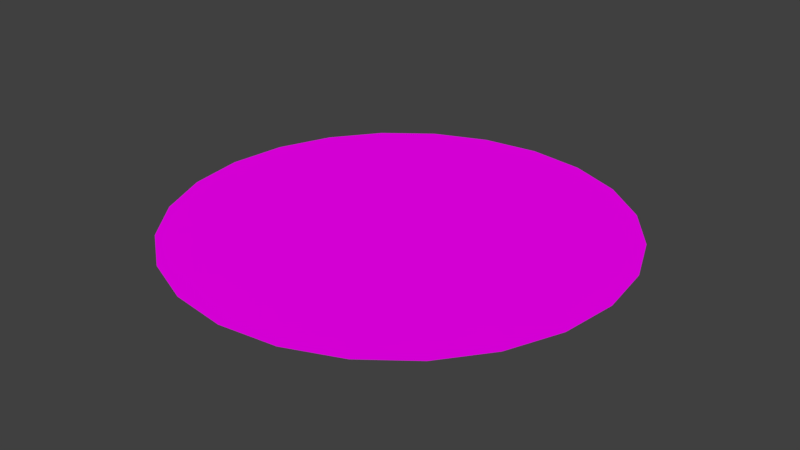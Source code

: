 # Source: Orologio.blend  (saved by Blender 2.78.0; exported with 4.5.12 LTS)
import bpy
from mathutils import Matrix  # noqa: F401  (used for matrix-valued properties, if any)

bpy.ops.wm.read_factory_settings(use_empty=True)
scene = bpy.context.scene
scene.name = 'Scene'

# ---- collections
col_collection_1 = bpy.data.collections.new('Collection 1'); scene.collection.children.link(col_collection_1)

# ---- images (referenced by path relative to the original .blend; pixels are not part of the script)
import os
ASSET_DIR = os.environ.get("B2B_ASSET_DIR", "")  # directory of the original .blend (textures are referenced by path, not embedded)
HERE = os.path.dirname(os.path.abspath(__file__))  # packed textures are extracted next to this script under _unpacked/

def load_image(name, relpath, width, height, colorspace="sRGB"):
    """Load a texture the original file referenced (path relative to the .blend, or extracted next to this script)."""
    p = next((c for c in (os.path.join(HERE, relpath), os.path.join(ASSET_DIR, relpath)) if relpath and os.path.exists(c)), "")
    if p:
        img = bpy.data.images.load(p, check_existing=True)
        img.name = name
    else:  # same state as the original file: an image datablock whose file is absent (Cycles renders it pink)
        img = bpy.data.images.new(name, width, height)
        img.source = "FILE"
        img.filepath = "//" + (relpath or name)
    img.colorspace_settings.name = colorspace
    return img
img_orologio_png = load_image('Orologio.png', 'Orologio.png', 1024, 1024, 'sRGB')

# ---- materials (node trees are filled in below, after node groups)
mat_material_orologio = bpy.data.materials.new('Material_Orologio')
mat_material_orologio.alpha_threshold = 0.0
mat_material_orologio.roughness = 0.5

# ---- material node trees
mat_material_orologio.use_nodes = True; mat_material_orologio.node_tree.nodes.clear()
_N = mat_material_orologio.node_tree.nodes; _L = mat_material_orologio.node_tree.links
n0 = _N.new('ShaderNodeOutputMaterial'); n0.name = 'Material Output'; n0.location = (300, 300)
n1 = _N.new('ShaderNodeBsdfDiffuse'); n1.name = 'Diffuse BSDF'; n1.location = (10, 300)
n2 = _N.new('ShaderNodeTexImage'); n2.name = 'Image Texture'; n2.location = (-299, 312)
n2.width = 140
n2.image = img_orologio_png
_L.new(n1.outputs[0], n0.inputs[0])
_L.new(n2.outputs[0], n1.inputs[0])
n0.is_active_output = True

# ---- world
world_world = bpy.data.worlds.new('World'); scene.world = world_world
world_world.color = (0.05088, 0.05088, 0.05088)
world_world.use_sun_shadow = False
world_world.sun_shadow_jitter_overblur = 0.0
world_world.cycles.sampling_method = 'MANUAL'

# ---- meshes
me_circle = bpy.data.meshes.new('Circle')
me_circle.from_pydata([(0.0, 1.0, 0.0), (-0.2588, 0.9659, 0.0), (-0.5, 0.866, 0.0), (-0.7071, 0.7071, 0.0), (-0.866, 0.5, 0.0), (-0.9659, 0.2588, 0.0), (-1.0, 7.55e-08, 0.0), (-0.9659, -0.2588, 0.0), (-0.866, -0.5, 0.0), (-0.7071, -0.7071, 0.0), (-0.5, -0.866, 0.0), (-0.2588, -0.9659, 0.0), (-3.894e-07, -1.0, 0.0), (0.2588, -0.9659, 0.0), (0.5, -0.866, 0.0), (0.7071, -0.7071, 0.0), (0.866, -0.5, 0.0), (0.9659, -0.2588, 0.0), (1.0, -4.649e-07, 0.0), (0.9659, 0.2588, 0.0), (0.866, 0.5, 0.0), (0.7071, 0.7071, 0.0), (0.5, 0.866, 0.0), (0.2588, 0.9659, 0.0), (-1.987e-08, -1.267e-07, 0.0)], [], [(23, 24, 22), (1, 24, 0), (16, 24, 15), (9, 24, 8), (0, 24, 23), (2, 24, 1), (17, 24, 16), (10, 24, 9), (3, 24, 2), (18, 24, 17), (11, 24, 10), (4, 24, 3), (19, 24, 18), (12, 24, 11), (5, 24, 4), (20, 24, 19), (13, 24, 12), (6, 24, 5), (21, 24, 20), (14, 24, 13), (7, 24, 6), (22, 24, 21), (15, 24, 14), (8, 24, 7)])
_uv = me_circle.uv_layers.new(name='UVMap')
_uv.uv.foreach_set('vector', [0.693, 0.9658, 0.5, 0.5, 0.8069, 0.9, 0.4342, 0.9999, 0.5, 0.5, 0.5658, 0.9999, 0.9, 0.1931, 0.5, 0.5, 0.8069, 0.09998, 0.09998, 0.1931, 0.5, 0.5, 0.03417, 0.307, 0.5658, 0.9999, 0.5, 0.5, 0.693, 0.9658, 0.307, 0.9658, 0.5, 0.5, 0.4342, 0.9999, 0.9658, 0.307, 0.5, 0.5, 0.9, 0.1931, 0.1931, 0.09998, 0.5, 0.5, 0.09998, 0.1931, 0.1931, 0.9, 0.5, 0.5, 0.307, 0.9658, 0.9999, 0.4342, 0.5, 0.5, 0.9658, 0.307, 0.307, 0.03417, 0.5, 0.5, 0.1931, 0.09998, 0.09998, 0.8069, 0.5, 0.5, 0.1931, 0.9, 0.9999, 0.5658, 0.5, 0.5, 0.9999, 0.4342, 0.4342, 0.0001, 0.5, 0.5, 0.307, 0.03417, 0.03417, 0.693, 0.5, 0.5, 0.09998, 0.8069, 0.9658, 0.693, 0.5, 0.5, 0.9999, 0.5658, 0.5658, 9.998e-05, 0.5, 0.5, 0.4342, 0.0001, 0.0001, 0.5658, 0.5, 0.5, 0.03417, 0.693, 0.9, 0.8069, 0.5, 0.5, 0.9658, 0.693, 0.693, 0.03417, 0.5, 0.5, 0.5658, 9.998e-05, 9.998e-05, 0.4342, 0.5, 0.5, 0.0001, 0.5658, 0.8069, 0.9, 0.5, 0.5, 0.9, 0.8069, 0.8069, 0.09998, 0.5, 0.5, 0.693, 0.03417, 0.03417, 0.307, 0.5, 0.5, 9.998e-05, 0.4342])
me_circle.materials.append(mat_material_orologio)
me_circle.use_remesh_preserve_volume = False
me_circle.use_remesh_preserve_attributes = False
me_circle.use_mirror_vertex_groups = False
me_circle.update()

# ---- objects
ob_circle = bpy.data.objects.new('Circle', me_circle)

# ---- transforms, parenting, visibility, modifiers, constraints
ob_circle.location = (0.0, 0.0, 0.0)
ob_circle.lineart.crease_threshold = 0.0

# ---- collection membership
col_collection_1.objects.link(ob_circle)

# ---- scene / render settings (as saved in the file)
scene.frame_start = 1; scene.frame_end = 250; scene.frame_set(1)
scene.render.engine = 'CYCLES'
scene.render.resolution_percentage = 50
scene.render.dither_intensity = 0.0
scene.cycles.use_denoising = False
scene.cycles.samples = 128
scene.cycles.sampling_pattern = 'TABULATED_SOBOL'
scene.cycles.light_sampling_threshold = 0.0
scene.cycles.use_adaptive_sampling = False
scene.cycles.use_light_tree = False
scene.cycles.blur_glossy = 0.0
scene.cycles.sample_clamp_indirect = 0.0
scene.view_settings.view_transform = 'Standard'
bpy.context.view_layer.update()

# ---- added for rendering (the .blend has no active camera and no usable light): camera, sun
cam_auto = bpy.data.cameras.new('AutoCamera')
cam_auto.lens = 50.0
cam_auto.sensor_width = 36.0
cam_auto.clip_end = 1000.0
ob_auto_camera = bpy.data.objects.new('AutoCamera', cam_auto)
scene.collection.objects.link(ob_auto_camera)
ob_auto_camera.location = (2.61693, -3.14032, 2.09354)
ob_auto_camera.rotation_euler = (1.09748, -7.21219e-08, 0.694738)
scene.camera = ob_auto_camera
light_auto_sun = bpy.data.lights.new('AutoSun', 'SUN')
light_auto_sun.energy = 3.0
light_auto_sun.angle = 0.0523599
ob_auto_sun = bpy.data.objects.new('AutoSun', light_auto_sun)
scene.collection.objects.link(ob_auto_sun)
ob_auto_sun.rotation_euler = (0.872665, 0.174533, 0.523599)
bpy.context.view_layer.update()
